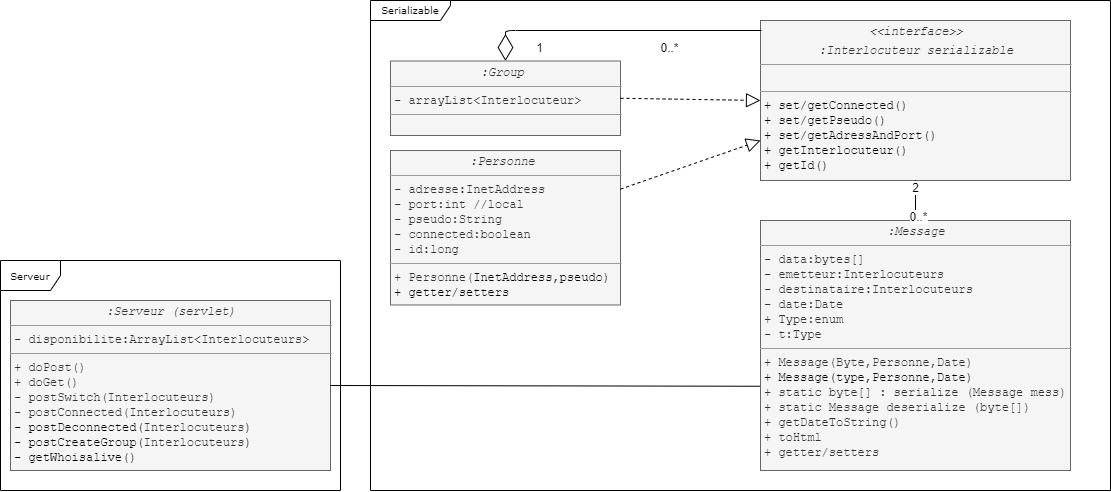

The diagram above was exported from draw.io. Its source (the exported page's mxGraphModel, read from the mxfile embedded in the PNG):
<mxGraphModel dx="927" dy="51" grid="1" gridSize="10" guides="1" tooltips="1" connect="1" arrows="1" fold="1" page="1" pageScale="1" pageWidth="850" pageHeight="1100" math="0" shadow="0">
  <root>
    <mxCell id="0" />
    <mxCell id="1" parent="0" />
    <mxCell id="Gcl9JRyDAP2iNcxw-MXR-1" value="Serializable" style="shape=umlFrame;whiteSpace=wrap;html=1;rounded=0;shadow=0;comic=0;labelBackgroundColor=none;strokeWidth=1;fontFamily=Verdana;fontSize=10;align=center;width=80;height=20;" parent="1" vertex="1">
      <mxGeometry x="1620" y="1520" width="740" height="490" as="geometry" />
    </mxCell>
    <mxCell id="Gcl9JRyDAP2iNcxw-MXR-4" value="&lt;p style=&quot;margin: 0px ; margin-top: 4px ; text-align: center&quot;&gt;&lt;i&gt;&lt;font face=&quot;Courier New&quot;&gt;:Serveur (servlet)&lt;/font&gt;&lt;/i&gt;&lt;/p&gt;&lt;hr size=&quot;1&quot;&gt;&lt;p style=&quot;margin: 0px ; margin-left: 4px&quot;&gt;&lt;font face=&quot;Courier New&quot;&gt;- disponibilite:ArrayList&amp;lt;Interlocuteurs&amp;gt;&lt;/font&gt;&lt;/p&gt;&lt;hr size=&quot;1&quot;&gt;&lt;p style=&quot;margin: 0px ; margin-left: 4px&quot;&gt;&lt;font face=&quot;Courier New&quot;&gt;+ doPost()&lt;/font&gt;&lt;/p&gt;&lt;p style=&quot;margin: 0px ; margin-left: 4px&quot;&gt;&lt;font face=&quot;Courier New&quot;&gt;+ doGet()&lt;/font&gt;&lt;/p&gt;&lt;p style=&quot;margin: 0px ; margin-left: 4px&quot;&gt;&lt;font face=&quot;Courier New&quot;&gt;- postSwitch(Interlocuteurs)&lt;/font&gt;&lt;/p&gt;&lt;p style=&quot;margin: 0px ; margin-left: 4px&quot;&gt;&lt;font face=&quot;Courier New&quot;&gt;- postConnected(&lt;/font&gt;&lt;span style=&quot;font-family: &amp;#34;courier new&amp;#34;&quot;&gt;Interlocuteurs&lt;/span&gt;&lt;font face=&quot;Courier New&quot;&gt;)&lt;/font&gt;&lt;/p&gt;&lt;p style=&quot;margin: 0px ; margin-left: 4px&quot;&gt;&lt;font face=&quot;Courier New&quot;&gt;&lt;span style=&quot;text-align: left ; color: rgb(0 , 0 , 0) ; text-transform: none ; text-indent: 0px ; letter-spacing: normal ; font-size: 12px ; font-style: normal ; font-variant: normal ; font-weight: 400 ; text-decoration: none ; word-spacing: 0px ; display: inline ; white-space: nowrap ; float: none ; background-color: transparent&quot;&gt;- postDeconnected(&lt;/span&gt;&lt;/font&gt;&lt;span style=&quot;font-family: &amp;#34;courier new&amp;#34;&quot;&gt;Interlocuteurs&lt;/span&gt;&lt;font face=&quot;Courier New&quot;&gt;&lt;span style=&quot;text-align: left ; color: rgb(0 , 0 , 0) ; text-transform: none ; text-indent: 0px ; letter-spacing: normal ; font-size: 12px ; font-style: normal ; font-variant: normal ; font-weight: 400 ; text-decoration: none ; word-spacing: 0px ; display: inline ; white-space: nowrap ; float: none ; background-color: transparent&quot;&gt;)&lt;/span&gt;&lt;/font&gt;&lt;/p&gt;&lt;p style=&quot;margin: 0px ; margin-left: 4px&quot;&gt;&lt;font face=&quot;Courier New&quot;&gt;&lt;span style=&quot;color: rgb(0 , 0 , 0) ; background-color: transparent&quot;&gt;- postCreateGroup(&lt;/span&gt;&lt;/font&gt;&lt;span style=&quot;font-family: &amp;#34;courier new&amp;#34;&quot;&gt;Interlocuteurs&lt;/span&gt;&lt;font face=&quot;Courier New&quot;&gt;&lt;span style=&quot;color: rgb(0 , 0 , 0) ; background-color: transparent&quot;&gt;)&lt;/span&gt;&lt;/font&gt;&lt;font face=&quot;Courier New&quot;&gt;&lt;span style=&quot;text-align: left ; color: rgb(0 , 0 , 0) ; text-transform: none ; text-indent: 0px ; letter-spacing: normal ; font-size: 12px ; font-style: normal ; font-variant: normal ; font-weight: 400 ; text-decoration: none ; word-spacing: 0px ; display: inline ; white-space: nowrap ; float: none ; background-color: transparent&quot;&gt;&lt;br&gt;&lt;/span&gt;&lt;/font&gt;&lt;/p&gt;&lt;p style=&quot;margin: 0px ; margin-left: 4px&quot;&gt;&lt;span style=&quot;background-color: transparent ; color: rgb(0 , 0 , 0) ; font-family: &amp;#34;courier new&amp;#34;&quot;&gt;- getWhoisalive()&lt;/span&gt;&lt;br&gt;&lt;/p&gt;" style="verticalAlign=top;align=left;overflow=fill;fontSize=12;fontFamily=Helvetica;html=1;rounded=0;shadow=0;comic=0;labelBackgroundColor=none;strokeWidth=1;fillColor=#f5f5f5;strokeColor=#666666;fontColor=#333333;" parent="1" vertex="1">
      <mxGeometry x="1260" y="1820" width="320" height="170" as="geometry" />
    </mxCell>
    <mxCell id="KeP39GBD2RulTAIrKifl-1" value="&lt;p style=&quot;margin: 0px ; margin-top: 4px ; text-align: center&quot;&gt;&lt;i&gt;&lt;font face=&quot;Courier New&quot;&gt;&amp;lt;&amp;lt;interface&amp;gt;&amp;gt;&lt;/font&gt;&lt;/i&gt;&lt;/p&gt;&lt;p style=&quot;margin: 0px ; margin-top: 4px ; text-align: center&quot;&gt;&lt;i&gt;&lt;font face=&quot;Courier New&quot;&gt;:Interlocuteur serializable&lt;br&gt;&lt;/font&gt;&lt;/i&gt;&lt;/p&gt;&lt;hr size=&quot;1&quot;&gt;&lt;p style=&quot;margin: 0px ; margin-left: 4px&quot;&gt;&lt;br&gt;&lt;/p&gt;&lt;hr size=&quot;1&quot;&gt;&lt;p style=&quot;margin: 0px ; margin-left: 4px&quot;&gt;&lt;span style=&quot;background-color: transparent ; color: rgb(0 , 0 , 0) ; font-family: &amp;#34;courier new&amp;#34;&quot;&gt;+ set/getConnected()&lt;/span&gt;&lt;br&gt;&lt;/p&gt;&lt;p style=&quot;margin: 0px ; margin-left: 4px&quot;&gt;&lt;font face=&quot;Courier New&quot;&gt;&lt;span style=&quot;text-align: left ; color: rgb(0 , 0 , 0) ; text-transform: none ; text-indent: 0px ; letter-spacing: normal ; font-size: 12px ; font-style: normal ; font-variant: normal ; font-weight: 400 ; text-decoration: none ; word-spacing: 0px ; display: inline ; white-space: nowrap ; float: none ; background-color: transparent&quot;&gt;+ set/getPseudo()&lt;/span&gt;&lt;/font&gt;&lt;/p&gt;&lt;p style=&quot;margin: 0px ; margin-left: 4px&quot;&gt;&lt;font face=&quot;Courier New&quot;&gt;&lt;span style=&quot;text-align: left ; color: rgb(0 , 0 , 0) ; text-transform: none ; text-indent: 0px ; letter-spacing: normal ; font-size: 12px ; font-style: normal ; font-variant: normal ; font-weight: 400 ; text-decoration: none ; word-spacing: 0px ; display: inline ; white-space: nowrap ; float: none ; background-color: transparent&quot;&gt;+ set/getAdressAndPort()&lt;/span&gt;&lt;/font&gt;&lt;/p&gt;&lt;p style=&quot;margin: 0px ; margin-left: 4px&quot;&gt;&lt;font face=&quot;Courier New&quot;&gt;&lt;span style=&quot;text-align: left ; color: rgb(0 , 0 , 0) ; text-transform: none ; text-indent: 0px ; letter-spacing: normal ; font-size: 12px ; font-style: normal ; font-variant: normal ; font-weight: 400 ; text-decoration: none ; word-spacing: 0px ; display: inline ; white-space: nowrap ; float: none ; background-color: transparent&quot;&gt;+ getInterlocuteur()&lt;/span&gt;&lt;/font&gt;&lt;/p&gt;&lt;p style=&quot;margin: 0px ; margin-left: 4px&quot;&gt;&lt;font face=&quot;Courier New&quot;&gt;&lt;span style=&quot;text-align: left ; color: rgb(0 , 0 , 0) ; text-transform: none ; text-indent: 0px ; letter-spacing: normal ; font-size: 12px ; font-style: normal ; font-variant: normal ; font-weight: 400 ; text-decoration: none ; word-spacing: 0px ; display: inline ; white-space: nowrap ; float: none ; background-color: transparent&quot;&gt;+ getId()&lt;/span&gt;&lt;/font&gt;&lt;/p&gt;&lt;p style=&quot;margin: 0px ; margin-left: 4px&quot;&gt;&lt;font face=&quot;Courier New&quot;&gt;&lt;span style=&quot;text-align: left ; color: rgb(0 , 0 , 0) ; text-transform: none ; text-indent: 0px ; letter-spacing: normal ; font-size: 12px ; font-style: normal ; font-variant: normal ; font-weight: 400 ; text-decoration: none ; word-spacing: 0px ; display: inline ; white-space: nowrap ; float: none ; background-color: transparent&quot;&gt;&lt;br&gt;&lt;/span&gt;&lt;/font&gt;&lt;/p&gt;&lt;p style=&quot;margin: 0px ; margin-left: 4px&quot;&gt;&lt;font face=&quot;Courier New&quot;&gt;&lt;/font&gt;&lt;br&gt;&lt;/p&gt;" style="verticalAlign=top;align=left;overflow=fill;fontSize=12;fontFamily=Helvetica;html=1;rounded=0;shadow=0;comic=0;labelBackgroundColor=none;strokeWidth=1;fillColor=#f5f5f5;strokeColor=#666666;fontColor=#333333;" vertex="1" parent="1">
      <mxGeometry x="2010" y="1540" width="310" height="160" as="geometry" />
    </mxCell>
    <mxCell id="KeP39GBD2RulTAIrKifl-2" value="&lt;p style=&quot;margin: 0px ; margin-top: 4px ; text-align: center&quot;&gt;&lt;i&gt;&lt;font face=&quot;Courier New&quot;&gt;:Group&amp;nbsp;&lt;br&gt;&lt;/font&gt;&lt;/i&gt;&lt;/p&gt;&lt;hr size=&quot;1&quot;&gt;&lt;p style=&quot;margin: 0px ; margin-left: 4px&quot;&gt;&lt;font face=&quot;Courier New&quot;&gt;- arrayList&amp;lt;Interlocuteur&amp;gt;&lt;br&gt;&lt;/font&gt;&lt;/p&gt;&lt;hr size=&quot;1&quot;&gt;&lt;p style=&quot;margin: 0px ; margin-left: 4px&quot;&gt;&lt;br&gt;&lt;/p&gt;&lt;p style=&quot;margin: 0px ; margin-left: 4px&quot;&gt;&lt;font face=&quot;Courier New&quot;&gt;&lt;span style=&quot;text-align: left ; color: rgb(0 , 0 , 0) ; text-transform: none ; text-indent: 0px ; letter-spacing: normal ; font-size: 12px ; font-style: normal ; font-variant: normal ; font-weight: 400 ; text-decoration: none ; word-spacing: 0px ; display: inline ; white-space: nowrap ; float: none ; background-color: transparent&quot;&gt;&lt;br&gt;&lt;/span&gt;&lt;/font&gt;&lt;/p&gt;&lt;p style=&quot;margin: 0px ; margin-left: 4px&quot;&gt;&lt;font face=&quot;Courier New&quot;&gt;&lt;/font&gt;&lt;br&gt;&lt;/p&gt;" style="verticalAlign=top;align=left;overflow=fill;fontSize=12;fontFamily=Helvetica;html=1;rounded=0;shadow=0;comic=0;labelBackgroundColor=none;strokeWidth=1;fillColor=#f5f5f5;strokeColor=#666666;fontColor=#333333;" vertex="1" parent="1">
      <mxGeometry x="1640" y="1580.5" width="230" height="74.5" as="geometry" />
    </mxCell>
    <mxCell id="KeP39GBD2RulTAIrKifl-3" value="" style="endArrow=block;dashed=1;endFill=0;endSize=12;html=1;entryX=0;entryY=0.5;entryDx=0;entryDy=0;exitX=1;exitY=0.5;exitDx=0;exitDy=0;" edge="1" parent="1" source="KeP39GBD2RulTAIrKifl-2" target="KeP39GBD2RulTAIrKifl-1">
      <mxGeometry width="160" relative="1" as="geometry">
        <mxPoint x="1852.5" y="1788.25" as="sourcePoint" />
        <mxPoint x="1940" y="1685" as="targetPoint" />
      </mxGeometry>
    </mxCell>
    <mxCell id="KeP39GBD2RulTAIrKifl-4" value="" style="endArrow=diamondThin;endFill=0;endSize=24;html=1;entryX=0.5;entryY=0;entryDx=0;entryDy=0;" edge="1" parent="1" target="KeP39GBD2RulTAIrKifl-2">
      <mxGeometry width="160" relative="1" as="geometry">
        <mxPoint x="2011" y="1550" as="sourcePoint" />
        <mxPoint x="1900" y="1567.5" as="targetPoint" />
        <Array as="points">
          <mxPoint x="1755" y="1550" />
        </Array>
      </mxGeometry>
    </mxCell>
    <mxCell id="KeP39GBD2RulTAIrKifl-5" value="1" style="text;html=1;align=center;verticalAlign=middle;resizable=0;points=[];;labelBackgroundColor=#ffffff;" vertex="1" connectable="0" parent="1">
      <mxGeometry x="1759.9965505771595" y="1575.5006112748788" as="geometry">
        <mxPoint x="28.03" y="-10.370000000000001" as="offset" />
      </mxGeometry>
    </mxCell>
    <mxCell id="KeP39GBD2RulTAIrKifl-6" value="0..*" style="text;html=1;align=center;verticalAlign=middle;resizable=0;points=[];;labelBackgroundColor=#ffffff;" vertex="1" connectable="0" parent="1">
      <mxGeometry x="1889.9965505771597" y="1575.5006112748788" as="geometry">
        <mxPoint x="28.03" y="-10.370000000000001" as="offset" />
      </mxGeometry>
    </mxCell>
    <mxCell id="KeP39GBD2RulTAIrKifl-7" value="&lt;p style=&quot;margin: 0px ; margin-top: 4px ; text-align: center&quot;&gt;&lt;i&gt;&lt;font face=&quot;Courier New&quot;&gt;:Personne&amp;nbsp;&lt;br&gt;&lt;/font&gt;&lt;/i&gt;&lt;/p&gt;&lt;hr size=&quot;1&quot;&gt;&lt;p style=&quot;margin: 0px ; margin-left: 4px&quot;&gt;&lt;font face=&quot;Courier New&quot;&gt;- adresse:InetAddress&lt;/font&gt;&lt;/p&gt;&lt;p style=&quot;margin: 0px ; margin-left: 4px&quot;&gt;&lt;font face=&quot;Courier New&quot;&gt;- port:int //local&lt;br&gt;&lt;/font&gt;&lt;/p&gt;&lt;p style=&quot;margin: 0px ; margin-left: 4px&quot;&gt;&lt;font face=&quot;Courier New&quot;&gt;- pseudo:String&lt;/font&gt;&lt;/p&gt;&lt;p style=&quot;margin: 0px ; margin-left: 4px&quot;&gt;&lt;font face=&quot;Courier New&quot;&gt;- connected:boolean &lt;br&gt;&lt;/font&gt;&lt;/p&gt;&lt;p style=&quot;margin: 0px ; margin-left: 4px&quot;&gt;&lt;font face=&quot;Courier New&quot;&gt;- id:long&lt;/font&gt;&lt;/p&gt;&lt;hr size=&quot;1&quot;&gt;&lt;p style=&quot;margin: 0px ; margin-left: 4px&quot;&gt;&lt;font face=&quot;Courier New&quot;&gt;+ Personne(&lt;span style=&quot;text-align: left ; color: rgb(0 , 0 , 0) ; text-transform: none ; text-indent: 0px ; letter-spacing: normal ; font-size: 12px ; font-style: normal ; font-variant: normal ; font-weight: 400 ; text-decoration: none ; word-spacing: 0px ; display: inline ; white-space: nowrap ; float: none ; background-color: transparent&quot;&gt;InetAddress,pseudo)&lt;/span&gt;&lt;/font&gt;&lt;/p&gt;&lt;p style=&quot;margin: 0px ; margin-left: 4px&quot;&gt;&lt;font face=&quot;Courier New&quot;&gt;&lt;span style=&quot;text-align: left ; color: rgb(0 , 0 , 0) ; text-transform: none ; text-indent: 0px ; letter-spacing: normal ; font-size: 12px ; font-style: normal ; font-variant: normal ; font-weight: 400 ; text-decoration: none ; word-spacing: 0px ; display: inline ; white-space: nowrap ; float: none ; background-color: transparent&quot;&gt;+ getter/setters&lt;/span&gt;&lt;/font&gt;&lt;/p&gt;&lt;p style=&quot;margin: 0px ; margin-left: 4px&quot;&gt;&lt;font face=&quot;Courier New&quot;&gt;&lt;span style=&quot;text-align: left ; color: rgb(0 , 0 , 0) ; text-transform: none ; text-indent: 0px ; letter-spacing: normal ; font-size: 12px ; font-style: normal ; font-variant: normal ; font-weight: 400 ; text-decoration: none ; word-spacing: 0px ; display: inline ; white-space: nowrap ; float: none ; background-color: transparent&quot;&gt;&lt;br&gt;&lt;/span&gt;&lt;/font&gt;&lt;/p&gt;&lt;p style=&quot;margin: 0px ; margin-left: 4px&quot;&gt;&lt;font face=&quot;Courier New&quot;&gt;&lt;/font&gt;&lt;br&gt;&lt;/p&gt;" style="verticalAlign=top;align=left;overflow=fill;fontSize=12;fontFamily=Helvetica;html=1;rounded=0;shadow=0;comic=0;labelBackgroundColor=none;strokeWidth=1;fillColor=#f5f5f5;strokeColor=#666666;fontColor=#333333;" vertex="1" parent="1">
      <mxGeometry x="1640" y="1670" width="230" height="154.5" as="geometry" />
    </mxCell>
    <mxCell id="KeP39GBD2RulTAIrKifl-8" value="" style="endArrow=block;dashed=1;endFill=0;endSize=12;html=1;entryX=0;entryY=0.75;entryDx=0;entryDy=0;exitX=1;exitY=0.25;exitDx=0;exitDy=0;" edge="1" parent="1" source="KeP39GBD2RulTAIrKifl-7" target="KeP39GBD2RulTAIrKifl-1">
      <mxGeometry width="160" relative="1" as="geometry">
        <mxPoint x="1640" y="3715" as="sourcePoint" />
        <mxPoint x="1930" y="1640" as="targetPoint" />
      </mxGeometry>
    </mxCell>
    <mxCell id="KeP39GBD2RulTAIrKifl-9" value="&lt;p style=&quot;margin: 0px ; margin-top: 4px ; text-align: center&quot;&gt;&lt;i&gt;&lt;font face=&quot;Courier New&quot;&gt;:Message&lt;/font&gt;&lt;/i&gt;&lt;/p&gt;&lt;hr size=&quot;1&quot;&gt;&lt;p style=&quot;margin: 0px ; margin-left: 4px&quot;&gt;&lt;font face=&quot;Courier New&quot;&gt;- data:bytes[]&lt;/font&gt;&lt;/p&gt;&lt;p style=&quot;margin: 0px ; margin-left: 4px&quot;&gt;&lt;font face=&quot;Courier New&quot;&gt;- emetteur:Interlocuteurs&lt;/font&gt;&lt;/p&gt;&lt;p style=&quot;margin: 0px ; margin-left: 4px&quot;&gt;&lt;font face=&quot;Courier New&quot;&gt;- destinataire:Interlocuteurs&lt;br&gt;&lt;/font&gt;&lt;/p&gt;&lt;p style=&quot;margin: 0px ; margin-left: 4px&quot;&gt;&lt;font face=&quot;Courier New&quot;&gt;- date:Date&lt;/font&gt;&lt;/p&gt;&lt;p style=&quot;margin: 0px ; margin-left: 4px&quot;&gt;&lt;font face=&quot;Courier New&quot;&gt;+ Type:&lt;/font&gt;&lt;font face=&quot;Courier New&quot;&gt;&lt;font face=&quot;Courier New&quot;&gt;enum&lt;/font&gt;&lt;/font&gt;&lt;/p&gt;&lt;p style=&quot;margin: 0px ; margin-left: 4px&quot;&gt;&lt;font face=&quot;Courier New&quot;&gt;&lt;font face=&quot;Courier New&quot;&gt;- t:Type&lt;/font&gt;&lt;/font&gt;&lt;/p&gt;&lt;hr size=&quot;1&quot;&gt;&lt;p style=&quot;margin: 0px ; margin-left: 4px&quot;&gt;&lt;font face=&quot;Courier New&quot;&gt;+ Message(Byte,Personne,Date)&lt;/font&gt;&lt;/p&gt;&lt;p style=&quot;margin: 0px ; margin-left: 4px&quot;&gt;&lt;span style=&quot;text-align: left ; color: rgb(0 , 0 , 0) ; text-transform: none ; text-indent: 0px ; letter-spacing: normal ; font-size: 12px ; font-style: normal ; font-variant: normal ; font-weight: 400 ; text-decoration: none ; word-spacing: 0px ; display: inline ; white-space: nowrap ; float: none ; background-color: transparent&quot;&gt;&lt;font face=&quot;Courier New&quot;&gt;+ Message(type,Personne,Date)&lt;/font&gt;&lt;/span&gt;&lt;/p&gt;&lt;p style=&quot;margin: 0px ; margin-left: 4px&quot;&gt;&lt;font face=&quot;Courier New&quot;&gt;+ static byte[] : serialize (Message mess)&lt;/font&gt;&lt;/p&gt;&lt;p style=&quot;margin: 0px ; margin-left: 4px&quot;&gt;&lt;font face=&quot;Courier New&quot;&gt;+ static Message deserialize (byte[])&lt;br&gt;&lt;/font&gt;&lt;/p&gt;&lt;p style=&quot;margin: 0px ; margin-left: 4px&quot;&gt;&lt;font face=&quot;Courier New&quot;&gt;+ getDateToString()&lt;/font&gt;&lt;/p&gt;&lt;p style=&quot;margin: 0px ; margin-left: 4px&quot;&gt;&lt;font face=&quot;Courier New&quot;&gt;+ toHtml&lt;/font&gt;&lt;/p&gt;&lt;p style=&quot;margin: 0px ; margin-left: 4px&quot;&gt;&lt;font face=&quot;Courier New&quot;&gt;+ getter/setters&lt;/font&gt;&lt;/p&gt;" style="verticalAlign=top;align=left;overflow=fill;fontSize=12;fontFamily=Helvetica;html=1;rounded=0;shadow=0;comic=0;labelBackgroundColor=none;strokeWidth=1;fillColor=#f5f5f5;strokeColor=#666666;fontColor=#333333;" vertex="1" parent="1">
      <mxGeometry x="2010" y="1740" width="310" height="250" as="geometry" />
    </mxCell>
    <mxCell id="KeP39GBD2RulTAIrKifl-10" value="" style="endArrow=none;html=1;entryX=0.5;entryY=1;entryDx=0;entryDy=0;" edge="1" parent="1" source="KeP39GBD2RulTAIrKifl-9" target="KeP39GBD2RulTAIrKifl-1">
      <mxGeometry width="50" height="50" relative="1" as="geometry">
        <mxPoint x="2100" y="1770" as="sourcePoint" />
        <mxPoint x="2115" y="1720" as="targetPoint" />
      </mxGeometry>
    </mxCell>
    <mxCell id="KeP39GBD2RulTAIrKifl-11" value="0..*" style="text;html=1;align=center;verticalAlign=middle;resizable=0;points=[];labelBackgroundColor=#ffffff;" vertex="1" connectable="0" parent="KeP39GBD2RulTAIrKifl-10">
      <mxGeometry x="-0.7142" y="-2" relative="1" as="geometry">
        <mxPoint as="offset" />
      </mxGeometry>
    </mxCell>
    <mxCell id="KeP39GBD2RulTAIrKifl-12" value="2" style="text;html=1;align=center;verticalAlign=middle;resizable=0;points=[];labelBackgroundColor=#ffffff;" vertex="1" connectable="0" parent="KeP39GBD2RulTAIrKifl-10">
      <mxGeometry x="0.7201" y="1" relative="1" as="geometry">
        <mxPoint as="offset" />
      </mxGeometry>
    </mxCell>
    <mxCell id="KeP39GBD2RulTAIrKifl-13" value="" style="endArrow=none;html=1;entryX=1;entryY=0.5;entryDx=0;entryDy=0;exitX=-0.002;exitY=0.663;exitDx=0;exitDy=0;exitPerimeter=0;" edge="1" parent="1" source="KeP39GBD2RulTAIrKifl-9" target="Gcl9JRyDAP2iNcxw-MXR-4">
      <mxGeometry width="50" height="50" relative="1" as="geometry">
        <mxPoint x="2020" y="1943" as="sourcePoint" />
        <mxPoint x="2125" y="1664.62" as="targetPoint" />
      </mxGeometry>
    </mxCell>
    <mxCell id="KeP39GBD2RulTAIrKifl-16" value="Serveur" style="shape=umlFrame;whiteSpace=wrap;html=1;rounded=0;shadow=0;comic=0;labelBackgroundColor=none;strokeWidth=1;fontFamily=Verdana;fontSize=10;align=center;width=60;height=30;" vertex="1" parent="1">
      <mxGeometry x="1250" y="1780" width="340" height="230" as="geometry" />
    </mxCell>
  </root>
</mxGraphModel>